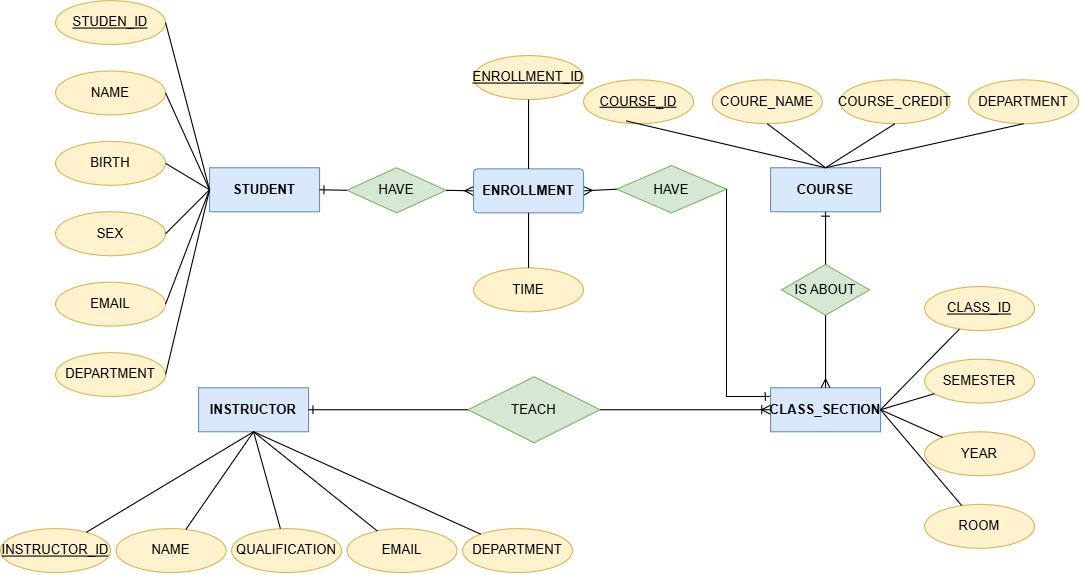

The diagram above was exported from draw.io. Its source (the exported page's mxGraphModel, read from the mxfile embedded in the PNG):
<mxGraphModel dx="2008" dy="870" grid="1" gridSize="10" guides="1" tooltips="1" connect="1" arrows="1" fold="1" page="1" pageScale="1" pageWidth="850" pageHeight="1100" math="0" shadow="0">
  <root>
    <mxCell id="0" />
    <mxCell id="1" parent="0" />
    <mxCell id="WpBp80GseONDS-OQACNq-1" value="STUDENT" style="whiteSpace=wrap;html=1;align=center;fillColor=#dae8fc;strokeColor=#6c8ebf;fontStyle=1" parent="1" vertex="1">
      <mxGeometry x="210" y="272" width="100" height="40" as="geometry" />
    </mxCell>
    <mxCell id="WpBp80GseONDS-OQACNq-2" value="COURSE" style="whiteSpace=wrap;html=1;align=center;fillColor=#dae8fc;strokeColor=#6c8ebf;fontStyle=1" parent="1" vertex="1">
      <mxGeometry x="720" y="272" width="100" height="40" as="geometry" />
    </mxCell>
    <mxCell id="WpBp80GseONDS-OQACNq-4" value="INSTRUCTOR" style="whiteSpace=wrap;html=1;align=center;flipH=0;flipV=0;direction=east;fillColor=#dae8fc;strokeColor=#6c8ebf;fontStyle=1" parent="1" vertex="1">
      <mxGeometry x="200" y="472" width="100" height="40" as="geometry" />
    </mxCell>
    <mxCell id="WpBp80GseONDS-OQACNq-5" value="CLASS_SECTION" style="whiteSpace=wrap;html=1;align=center;fillColor=#dae8fc;strokeColor=#6c8ebf;fontStyle=1" parent="1" vertex="1">
      <mxGeometry x="720" y="472" width="100" height="40" as="geometry" />
    </mxCell>
    <mxCell id="WpBp80GseONDS-OQACNq-7" value="STUDEN_ID" style="ellipse;whiteSpace=wrap;html=1;align=center;fontStyle=4;flipV=1;flipH=1;fillColor=#fff2cc;strokeColor=#d6b656;" parent="1" vertex="1">
      <mxGeometry x="70" y="120" width="100" height="40" as="geometry" />
    </mxCell>
    <mxCell id="WpBp80GseONDS-OQACNq-8" value="NAME" style="ellipse;whiteSpace=wrap;html=1;align=center;flipV=1;flipH=1;fillColor=#fff2cc;strokeColor=#d6b656;" parent="1" vertex="1">
      <mxGeometry x="70" y="184" width="100" height="40" as="geometry" />
    </mxCell>
    <mxCell id="WpBp80GseONDS-OQACNq-9" value="BIRTH" style="ellipse;whiteSpace=wrap;html=1;align=center;flipV=1;flipH=1;fillColor=#fff2cc;strokeColor=#d6b656;" parent="1" vertex="1">
      <mxGeometry x="70" y="248" width="100" height="40" as="geometry" />
    </mxCell>
    <mxCell id="WpBp80GseONDS-OQACNq-10" value="SEX" style="ellipse;whiteSpace=wrap;html=1;align=center;flipV=1;flipH=1;fillColor=#fff2cc;strokeColor=#d6b656;" parent="1" vertex="1">
      <mxGeometry x="70" y="312" width="100" height="40" as="geometry" />
    </mxCell>
    <mxCell id="WpBp80GseONDS-OQACNq-11" value="EMAIL" style="ellipse;whiteSpace=wrap;html=1;align=center;flipV=1;flipH=1;fillColor=#fff2cc;strokeColor=#d6b656;" parent="1" vertex="1">
      <mxGeometry x="70" y="376" width="100" height="40" as="geometry" />
    </mxCell>
    <mxCell id="WpBp80GseONDS-OQACNq-12" value="DEPARTMENT" style="ellipse;whiteSpace=wrap;html=1;align=center;flipV=1;flipH=1;fillColor=#fff2cc;strokeColor=#d6b656;" parent="1" vertex="1">
      <mxGeometry x="70" y="440" width="100" height="40" as="geometry" />
    </mxCell>
    <mxCell id="WpBp80GseONDS-OQACNq-13" value="" style="endArrow=none;html=1;rounded=0;exitX=1;exitY=0.5;exitDx=0;exitDy=0;entryX=0;entryY=0.5;entryDx=0;entryDy=0;" parent="1" source="WpBp80GseONDS-OQACNq-7" target="WpBp80GseONDS-OQACNq-1" edge="1">
      <mxGeometry relative="1" as="geometry">
        <mxPoint x="240" y="120" as="sourcePoint" />
        <mxPoint x="400" y="120" as="targetPoint" />
      </mxGeometry>
    </mxCell>
    <mxCell id="WpBp80GseONDS-OQACNq-14" value="" style="endArrow=none;html=1;rounded=0;exitX=1;exitY=0.5;exitDx=0;exitDy=0;entryX=0;entryY=0.5;entryDx=0;entryDy=0;" parent="1" source="WpBp80GseONDS-OQACNq-8" target="WpBp80GseONDS-OQACNq-1" edge="1">
      <mxGeometry relative="1" as="geometry">
        <mxPoint x="230" y="250" as="sourcePoint" />
        <mxPoint x="335" y="410" as="targetPoint" />
      </mxGeometry>
    </mxCell>
    <mxCell id="WpBp80GseONDS-OQACNq-15" value="" style="endArrow=none;html=1;rounded=0;exitX=1;exitY=0.5;exitDx=0;exitDy=0;entryX=0;entryY=0.5;entryDx=0;entryDy=0;" parent="1" source="WpBp80GseONDS-OQACNq-9" target="WpBp80GseONDS-OQACNq-1" edge="1">
      <mxGeometry relative="1" as="geometry">
        <mxPoint x="290" y="410" as="sourcePoint" />
        <mxPoint x="270" y="300" as="targetPoint" />
      </mxGeometry>
    </mxCell>
    <mxCell id="WpBp80GseONDS-OQACNq-16" value="" style="endArrow=none;html=1;rounded=0;exitX=1;exitY=0.5;exitDx=0;exitDy=0;entryX=0;entryY=0.5;entryDx=0;entryDy=0;" parent="1" source="WpBp80GseONDS-OQACNq-10" target="WpBp80GseONDS-OQACNq-1" edge="1">
      <mxGeometry relative="1" as="geometry">
        <mxPoint x="300" y="360" as="sourcePoint" />
        <mxPoint x="405" y="520" as="targetPoint" />
      </mxGeometry>
    </mxCell>
    <mxCell id="WpBp80GseONDS-OQACNq-17" value="" style="endArrow=none;html=1;rounded=0;exitX=1;exitY=0.5;exitDx=0;exitDy=0;entryX=0;entryY=0.5;entryDx=0;entryDy=0;" parent="1" source="WpBp80GseONDS-OQACNq-11" target="WpBp80GseONDS-OQACNq-1" edge="1">
      <mxGeometry relative="1" as="geometry">
        <mxPoint x="300" y="380" as="sourcePoint" />
        <mxPoint x="405" y="540" as="targetPoint" />
      </mxGeometry>
    </mxCell>
    <mxCell id="WpBp80GseONDS-OQACNq-18" value="" style="endArrow=none;html=1;rounded=0;exitX=1;exitY=0.5;exitDx=0;exitDy=0;entryX=0;entryY=0.5;entryDx=0;entryDy=0;" parent="1" source="WpBp80GseONDS-OQACNq-12" target="WpBp80GseONDS-OQACNq-1" edge="1">
      <mxGeometry relative="1" as="geometry">
        <mxPoint x="250" y="410" as="sourcePoint" />
        <mxPoint x="355" y="570" as="targetPoint" />
      </mxGeometry>
    </mxCell>
    <mxCell id="WpBp80GseONDS-OQACNq-19" value="COURSE_ID" style="ellipse;whiteSpace=wrap;html=1;align=center;fontStyle=4;flipH=1;fillColor=#fff2cc;strokeColor=#d6b656;" parent="1" vertex="1">
      <mxGeometry x="550" y="192" width="100" height="40" as="geometry" />
    </mxCell>
    <mxCell id="WpBp80GseONDS-OQACNq-20" value="COURE_NAME" style="ellipse;whiteSpace=wrap;html=1;align=center;flipH=1;fillColor=#fff2cc;strokeColor=#d6b656;" parent="1" vertex="1">
      <mxGeometry x="667" y="192" width="100" height="40" as="geometry" />
    </mxCell>
    <mxCell id="WpBp80GseONDS-OQACNq-21" value="COURSE_CREDIT" style="ellipse;whiteSpace=wrap;html=1;align=center;flipH=1;fillColor=#fff2cc;strokeColor=#d6b656;" parent="1" vertex="1">
      <mxGeometry x="783" y="192" width="100" height="40" as="geometry" />
    </mxCell>
    <mxCell id="WpBp80GseONDS-OQACNq-22" value="DEPARTMENT" style="ellipse;whiteSpace=wrap;html=1;align=center;flipH=1;fillColor=#fff2cc;strokeColor=#d6b656;" parent="1" vertex="1">
      <mxGeometry x="900" y="192" width="100" height="40" as="geometry" />
    </mxCell>
    <mxCell id="WpBp80GseONDS-OQACNq-23" value="" style="endArrow=none;html=1;rounded=0;exitX=0.612;exitY=0.936;exitDx=0;exitDy=0;exitPerimeter=0;entryX=0.5;entryY=0;entryDx=0;entryDy=0;" parent="1" source="WpBp80GseONDS-OQACNq-19" target="WpBp80GseONDS-OQACNq-2" edge="1">
      <mxGeometry relative="1" as="geometry">
        <mxPoint x="510" y="272" as="sourcePoint" />
        <mxPoint x="670" y="272" as="targetPoint" />
      </mxGeometry>
    </mxCell>
    <mxCell id="WpBp80GseONDS-OQACNq-24" value="" style="endArrow=none;html=1;rounded=0;exitX=0.5;exitY=1;exitDx=0;exitDy=0;entryX=0.5;entryY=0;entryDx=0;entryDy=0;" parent="1" source="WpBp80GseONDS-OQACNq-20" target="WpBp80GseONDS-OQACNq-2" edge="1">
      <mxGeometry relative="1" as="geometry">
        <mxPoint x="740" y="262" as="sourcePoint" />
        <mxPoint x="829" y="299" as="targetPoint" />
      </mxGeometry>
    </mxCell>
    <mxCell id="WpBp80GseONDS-OQACNq-25" value="" style="endArrow=none;html=1;rounded=0;exitX=0.5;exitY=1;exitDx=0;exitDy=0;entryX=0.5;entryY=0;entryDx=0;entryDy=0;" parent="1" source="WpBp80GseONDS-OQACNq-21" target="WpBp80GseONDS-OQACNq-2" edge="1">
      <mxGeometry relative="1" as="geometry">
        <mxPoint x="840" y="302" as="sourcePoint" />
        <mxPoint x="929" y="339" as="targetPoint" />
      </mxGeometry>
    </mxCell>
    <mxCell id="WpBp80GseONDS-OQACNq-26" value="" style="endArrow=none;html=1;rounded=0;exitX=0.5;exitY=1;exitDx=0;exitDy=0;entryX=0.5;entryY=0;entryDx=0;entryDy=0;" parent="1" source="WpBp80GseONDS-OQACNq-22" target="WpBp80GseONDS-OQACNq-2" edge="1">
      <mxGeometry relative="1" as="geometry">
        <mxPoint x="830" y="282" as="sourcePoint" />
        <mxPoint x="919" y="319" as="targetPoint" />
      </mxGeometry>
    </mxCell>
    <mxCell id="WpBp80GseONDS-OQACNq-30" value="INSTRUCTOR_ID" style="ellipse;whiteSpace=wrap;html=1;align=center;fontStyle=4;flipH=0;flipV=1;direction=east;fillColor=#fff2cc;strokeColor=#d6b656;" parent="1" vertex="1">
      <mxGeometry x="20" y="600" width="100" height="40" as="geometry" />
    </mxCell>
    <mxCell id="WpBp80GseONDS-OQACNq-31" value="NAME" style="ellipse;whiteSpace=wrap;html=1;align=center;flipH=0;flipV=1;direction=east;fillColor=#fff2cc;strokeColor=#d6b656;" parent="1" vertex="1">
      <mxGeometry x="125" y="600" width="100" height="40" as="geometry" />
    </mxCell>
    <mxCell id="WpBp80GseONDS-OQACNq-33" value="QUALIFICATION" style="ellipse;whiteSpace=wrap;html=1;align=center;flipH=0;flipV=1;direction=east;fillColor=#fff2cc;strokeColor=#d6b656;" parent="1" vertex="1">
      <mxGeometry x="230" y="600" width="100" height="40" as="geometry" />
    </mxCell>
    <mxCell id="WpBp80GseONDS-OQACNq-34" value="EMAIL" style="ellipse;whiteSpace=wrap;html=1;align=center;flipV=1;flipH=0;direction=east;fillColor=#fff2cc;strokeColor=#d6b656;" parent="1" vertex="1">
      <mxGeometry x="335" y="600" width="100" height="40" as="geometry" />
    </mxCell>
    <mxCell id="WpBp80GseONDS-OQACNq-35" value="DEPARTMENT" style="ellipse;whiteSpace=wrap;html=1;align=center;flipV=1;flipH=0;direction=east;fillColor=#fff2cc;strokeColor=#d6b656;" parent="1" vertex="1">
      <mxGeometry x="440" y="600" width="100" height="40" as="geometry" />
    </mxCell>
    <mxCell id="WpBp80GseONDS-OQACNq-36" value="" style="endArrow=none;html=1;rounded=0;entryX=0.5;entryY=1;entryDx=0;entryDy=0;" parent="1" source="WpBp80GseONDS-OQACNq-30" target="WpBp80GseONDS-OQACNq-4" edge="1">
      <mxGeometry relative="1" as="geometry">
        <mxPoint x="258" y="320" as="sourcePoint" />
        <mxPoint x="258" y="320" as="targetPoint" />
      </mxGeometry>
    </mxCell>
    <mxCell id="WpBp80GseONDS-OQACNq-37" value="" style="endArrow=none;html=1;rounded=0;entryX=0.5;entryY=1;entryDx=0;entryDy=0;" parent="1" source="WpBp80GseONDS-OQACNq-31" target="WpBp80GseONDS-OQACNq-4" edge="1">
      <mxGeometry relative="1" as="geometry">
        <mxPoint x="258" y="384" as="sourcePoint" />
        <mxPoint x="258" y="384" as="targetPoint" />
      </mxGeometry>
    </mxCell>
    <mxCell id="WpBp80GseONDS-OQACNq-38" value="" style="endArrow=none;html=1;rounded=0;entryX=0.5;entryY=1;entryDx=0;entryDy=0;" parent="1" source="WpBp80GseONDS-OQACNq-33" target="WpBp80GseONDS-OQACNq-4" edge="1">
      <mxGeometry relative="1" as="geometry">
        <mxPoint x="258" y="448" as="sourcePoint" />
        <mxPoint x="258" y="448" as="targetPoint" />
      </mxGeometry>
    </mxCell>
    <mxCell id="WpBp80GseONDS-OQACNq-39" value="" style="endArrow=none;html=1;rounded=0;entryX=0.5;entryY=1;entryDx=0;entryDy=0;" parent="1" source="WpBp80GseONDS-OQACNq-34" target="WpBp80GseONDS-OQACNq-4" edge="1">
      <mxGeometry relative="1" as="geometry">
        <mxPoint x="258" y="518" as="sourcePoint" />
        <mxPoint x="258" y="518" as="targetPoint" />
      </mxGeometry>
    </mxCell>
    <mxCell id="WpBp80GseONDS-OQACNq-40" value="" style="endArrow=none;html=1;rounded=0;entryX=0.5;entryY=1;entryDx=0;entryDy=0;" parent="1" source="WpBp80GseONDS-OQACNq-35" target="WpBp80GseONDS-OQACNq-4" edge="1">
      <mxGeometry relative="1" as="geometry">
        <mxPoint x="248" y="598" as="sourcePoint" />
        <mxPoint x="248" y="598" as="targetPoint" />
      </mxGeometry>
    </mxCell>
    <mxCell id="WpBp80GseONDS-OQACNq-41" value="CLASS_ID" style="ellipse;whiteSpace=wrap;html=1;align=center;fontStyle=4;fillColor=#fff2cc;strokeColor=#d6b656;" parent="1" vertex="1">
      <mxGeometry x="860" y="380" width="100" height="40" as="geometry" />
    </mxCell>
    <mxCell id="WpBp80GseONDS-OQACNq-42" value="SEMESTER" style="ellipse;whiteSpace=wrap;html=1;align=center;fillColor=#fff2cc;strokeColor=#d6b656;" parent="1" vertex="1">
      <mxGeometry x="860" y="446" width="100" height="40" as="geometry" />
    </mxCell>
    <mxCell id="WpBp80GseONDS-OQACNq-43" value="YEAR" style="ellipse;whiteSpace=wrap;html=1;align=center;fillColor=#fff2cc;strokeColor=#d6b656;" parent="1" vertex="1">
      <mxGeometry x="860" y="512" width="100" height="40" as="geometry" />
    </mxCell>
    <mxCell id="WpBp80GseONDS-OQACNq-44" value="ROOM" style="ellipse;whiteSpace=wrap;html=1;align=center;fillColor=#fff2cc;strokeColor=#d6b656;" parent="1" vertex="1">
      <mxGeometry x="860" y="578" width="100" height="40" as="geometry" />
    </mxCell>
    <mxCell id="WpBp80GseONDS-OQACNq-46" value="" style="endArrow=none;html=1;rounded=0;entryX=1;entryY=0.5;entryDx=0;entryDy=0;" parent="1" source="WpBp80GseONDS-OQACNq-41" target="WpBp80GseONDS-OQACNq-5" edge="1">
      <mxGeometry relative="1" as="geometry">
        <mxPoint x="700" y="400" as="sourcePoint" />
        <mxPoint x="700" y="400" as="targetPoint" />
      </mxGeometry>
    </mxCell>
    <mxCell id="WpBp80GseONDS-OQACNq-47" value="" style="endArrow=none;html=1;rounded=0;entryX=1;entryY=0.5;entryDx=0;entryDy=0;" parent="1" source="WpBp80GseONDS-OQACNq-42" target="WpBp80GseONDS-OQACNq-5" edge="1">
      <mxGeometry relative="1" as="geometry">
        <mxPoint x="700" y="464" as="sourcePoint" />
        <mxPoint x="700" y="464" as="targetPoint" />
      </mxGeometry>
    </mxCell>
    <mxCell id="WpBp80GseONDS-OQACNq-48" value="" style="endArrow=none;html=1;rounded=0;entryX=1;entryY=0.5;entryDx=0;entryDy=0;" parent="1" source="WpBp80GseONDS-OQACNq-43" target="WpBp80GseONDS-OQACNq-5" edge="1">
      <mxGeometry relative="1" as="geometry">
        <mxPoint x="700" y="528" as="sourcePoint" />
        <mxPoint x="700" y="528" as="targetPoint" />
      </mxGeometry>
    </mxCell>
    <mxCell id="WpBp80GseONDS-OQACNq-49" value="" style="endArrow=none;html=1;rounded=0;entryX=1;entryY=0.5;entryDx=0;entryDy=0;" parent="1" source="WpBp80GseONDS-OQACNq-44" target="WpBp80GseONDS-OQACNq-5" edge="1">
      <mxGeometry relative="1" as="geometry">
        <mxPoint x="700" y="598" as="sourcePoint" />
        <mxPoint x="700" y="598" as="targetPoint" />
      </mxGeometry>
    </mxCell>
    <mxCell id="WpBp80GseONDS-OQACNq-51" value="HAVE" style="shape=rhombus;perimeter=rhombusPerimeter;whiteSpace=wrap;html=1;align=center;fillColor=#d5e8d4;strokeColor=#82b366;" parent="1" vertex="1">
      <mxGeometry x="580" y="270" width="100" height="43" as="geometry" />
    </mxCell>
    <mxCell id="WpBp80GseONDS-OQACNq-52" value="HAVE" style="shape=rhombus;perimeter=rhombusPerimeter;whiteSpace=wrap;html=1;align=center;fillColor=#d5e8d4;strokeColor=#82b366;" parent="1" vertex="1">
      <mxGeometry x="335" y="272" width="90" height="41" as="geometry" />
    </mxCell>
    <mxCell id="WpBp80GseONDS-OQACNq-53" value="" style="fontSize=12;html=1;endArrow=ERone;endFill=1;rounded=0;entryX=1;entryY=0.5;entryDx=0;entryDy=0;exitX=0;exitY=0.5;exitDx=0;exitDy=0;" parent="1" source="WpBp80GseONDS-OQACNq-52" target="WpBp80GseONDS-OQACNq-1" edge="1">
      <mxGeometry width="100" height="100" relative="1" as="geometry">
        <mxPoint x="420" y="330" as="sourcePoint" />
        <mxPoint x="520" y="230" as="targetPoint" />
      </mxGeometry>
    </mxCell>
    <mxCell id="WpBp80GseONDS-OQACNq-54" value="" style="fontSize=12;html=1;endArrow=ERmany;rounded=0;entryX=0;entryY=0.5;entryDx=0;entryDy=0;exitX=1;exitY=0.5;exitDx=0;exitDy=0;" parent="1" source="WpBp80GseONDS-OQACNq-52" target="w17hstfoJgULSZ0QUQL5-1" edge="1">
      <mxGeometry width="100" height="100" relative="1" as="geometry">
        <mxPoint x="420" y="330" as="sourcePoint" />
        <mxPoint x="450" y="292" as="targetPoint" />
      </mxGeometry>
    </mxCell>
    <mxCell id="WpBp80GseONDS-OQACNq-55" value="" style="fontSize=12;html=1;endArrow=ERmany;rounded=0;exitX=0;exitY=0.5;exitDx=0;exitDy=0;entryX=1;entryY=0.5;entryDx=0;entryDy=0;" parent="1" source="WpBp80GseONDS-OQACNq-51" target="w17hstfoJgULSZ0QUQL5-1" edge="1">
      <mxGeometry width="100" height="100" relative="1" as="geometry">
        <mxPoint x="580" y="290" as="sourcePoint" />
        <mxPoint x="550" y="290" as="targetPoint" />
      </mxGeometry>
    </mxCell>
    <mxCell id="WpBp80GseONDS-OQACNq-58" value="" style="fontSize=12;html=1;endArrow=ERone;endFill=1;rounded=0;edgeStyle=orthogonalEdgeStyle;exitX=1;exitY=0.5;exitDx=0;exitDy=0;entryX=-0.008;entryY=0.193;entryDx=0;entryDy=0;entryPerimeter=0;" parent="1" source="WpBp80GseONDS-OQACNq-51" target="WpBp80GseONDS-OQACNq-5" edge="1">
      <mxGeometry width="100" height="100" relative="1" as="geometry">
        <mxPoint x="640" y="370" as="sourcePoint" />
        <mxPoint x="710" y="470" as="targetPoint" />
        <Array as="points">
          <mxPoint x="680" y="480" />
          <mxPoint x="710" y="480" />
        </Array>
      </mxGeometry>
    </mxCell>
    <mxCell id="WpBp80GseONDS-OQACNq-70" value="TEACH" style="shape=rhombus;perimeter=rhombusPerimeter;whiteSpace=wrap;html=1;align=center;fillColor=#d5e8d4;strokeColor=#82b366;" parent="1" vertex="1">
      <mxGeometry x="445" y="462" width="120" height="60" as="geometry" />
    </mxCell>
    <mxCell id="WpBp80GseONDS-OQACNq-71" value="" style="fontSize=12;html=1;endArrow=ERoneToMany;rounded=0;entryX=0;entryY=0.5;entryDx=0;entryDy=0;exitX=1;exitY=0.5;exitDx=0;exitDy=0;" parent="1" source="WpBp80GseONDS-OQACNq-70" target="WpBp80GseONDS-OQACNq-5" edge="1">
      <mxGeometry width="100" height="100" relative="1" as="geometry">
        <mxPoint x="570" y="710" as="sourcePoint" />
        <mxPoint x="670" y="610" as="targetPoint" />
      </mxGeometry>
    </mxCell>
    <mxCell id="WpBp80GseONDS-OQACNq-72" value="" style="fontSize=12;html=1;endArrow=ERone;endFill=1;rounded=0;entryX=1;entryY=0.5;entryDx=0;entryDy=0;exitX=0;exitY=0.5;exitDx=0;exitDy=0;" parent="1" source="WpBp80GseONDS-OQACNq-70" target="WpBp80GseONDS-OQACNq-4" edge="1">
      <mxGeometry width="100" height="100" relative="1" as="geometry">
        <mxPoint x="340" y="550" as="sourcePoint" />
        <mxPoint x="440" y="450" as="targetPoint" />
      </mxGeometry>
    </mxCell>
    <mxCell id="WpBp80GseONDS-OQACNq-75" value="IS ABOUT" style="shape=rhombus;perimeter=rhombusPerimeter;whiteSpace=wrap;html=1;align=center;fillColor=#d5e8d4;strokeColor=#82b366;" parent="1" vertex="1">
      <mxGeometry x="730" y="360" width="80" height="46" as="geometry" />
    </mxCell>
    <mxCell id="WpBp80GseONDS-OQACNq-77" value="" style="fontSize=12;html=1;endArrow=ERone;endFill=1;rounded=0;entryX=0.5;entryY=1;entryDx=0;entryDy=0;exitX=0.5;exitY=0;exitDx=0;exitDy=0;" parent="1" source="WpBp80GseONDS-OQACNq-75" target="WpBp80GseONDS-OQACNq-2" edge="1">
      <mxGeometry width="100" height="100" relative="1" as="geometry">
        <mxPoint x="465" y="331" as="sourcePoint" />
        <mxPoint x="440" y="330" as="targetPoint" />
      </mxGeometry>
    </mxCell>
    <mxCell id="WpBp80GseONDS-OQACNq-78" value="" style="fontSize=12;html=1;endArrow=ERmany;rounded=0;entryX=0.5;entryY=0;entryDx=0;entryDy=0;exitX=0.5;exitY=1;exitDx=0;exitDy=0;" parent="1" source="WpBp80GseONDS-OQACNq-75" target="WpBp80GseONDS-OQACNq-5" edge="1">
      <mxGeometry width="100" height="100" relative="1" as="geometry">
        <mxPoint x="660" y="360" as="sourcePoint" />
        <mxPoint x="630" y="360" as="targetPoint" />
      </mxGeometry>
    </mxCell>
    <mxCell id="w17hstfoJgULSZ0QUQL5-1" value="ENROLLMENT" style="rounded=1;arcSize=10;whiteSpace=wrap;html=1;align=center;fillColor=#dae8fc;strokeColor=#6c8ebf;fontStyle=1" vertex="1" parent="1">
      <mxGeometry x="450" y="273" width="100" height="40" as="geometry" />
    </mxCell>
    <mxCell id="w17hstfoJgULSZ0QUQL5-2" value="ENROLLMENT_ID" style="ellipse;whiteSpace=wrap;html=1;align=center;fontStyle=4;fillColor=#fff2cc;strokeColor=#d6b656;" vertex="1" parent="1">
      <mxGeometry x="450" y="170" width="100" height="40" as="geometry" />
    </mxCell>
    <mxCell id="w17hstfoJgULSZ0QUQL5-3" value="TIME" style="ellipse;whiteSpace=wrap;html=1;align=center;fillColor=#fff2cc;strokeColor=#d6b656;" vertex="1" parent="1">
      <mxGeometry x="450" y="363" width="100" height="40" as="geometry" />
    </mxCell>
    <mxCell id="w17hstfoJgULSZ0QUQL5-6" value="" style="endArrow=none;html=1;rounded=0;" edge="1" parent="1" source="w17hstfoJgULSZ0QUQL5-2" target="w17hstfoJgULSZ0QUQL5-1">
      <mxGeometry relative="1" as="geometry">
        <mxPoint x="460" y="232" as="sourcePoint" />
        <mxPoint x="460" y="392" as="targetPoint" />
      </mxGeometry>
    </mxCell>
    <mxCell id="w17hstfoJgULSZ0QUQL5-7" value="" style="endArrow=none;html=1;rounded=0;entryX=0.5;entryY=1;entryDx=0;entryDy=0;" edge="1" parent="1" source="w17hstfoJgULSZ0QUQL5-3" target="w17hstfoJgULSZ0QUQL5-1">
      <mxGeometry relative="1" as="geometry">
        <mxPoint x="505" y="200" as="sourcePoint" />
        <mxPoint x="505" y="200" as="targetPoint" />
      </mxGeometry>
    </mxCell>
  </root>
</mxGraphModel>